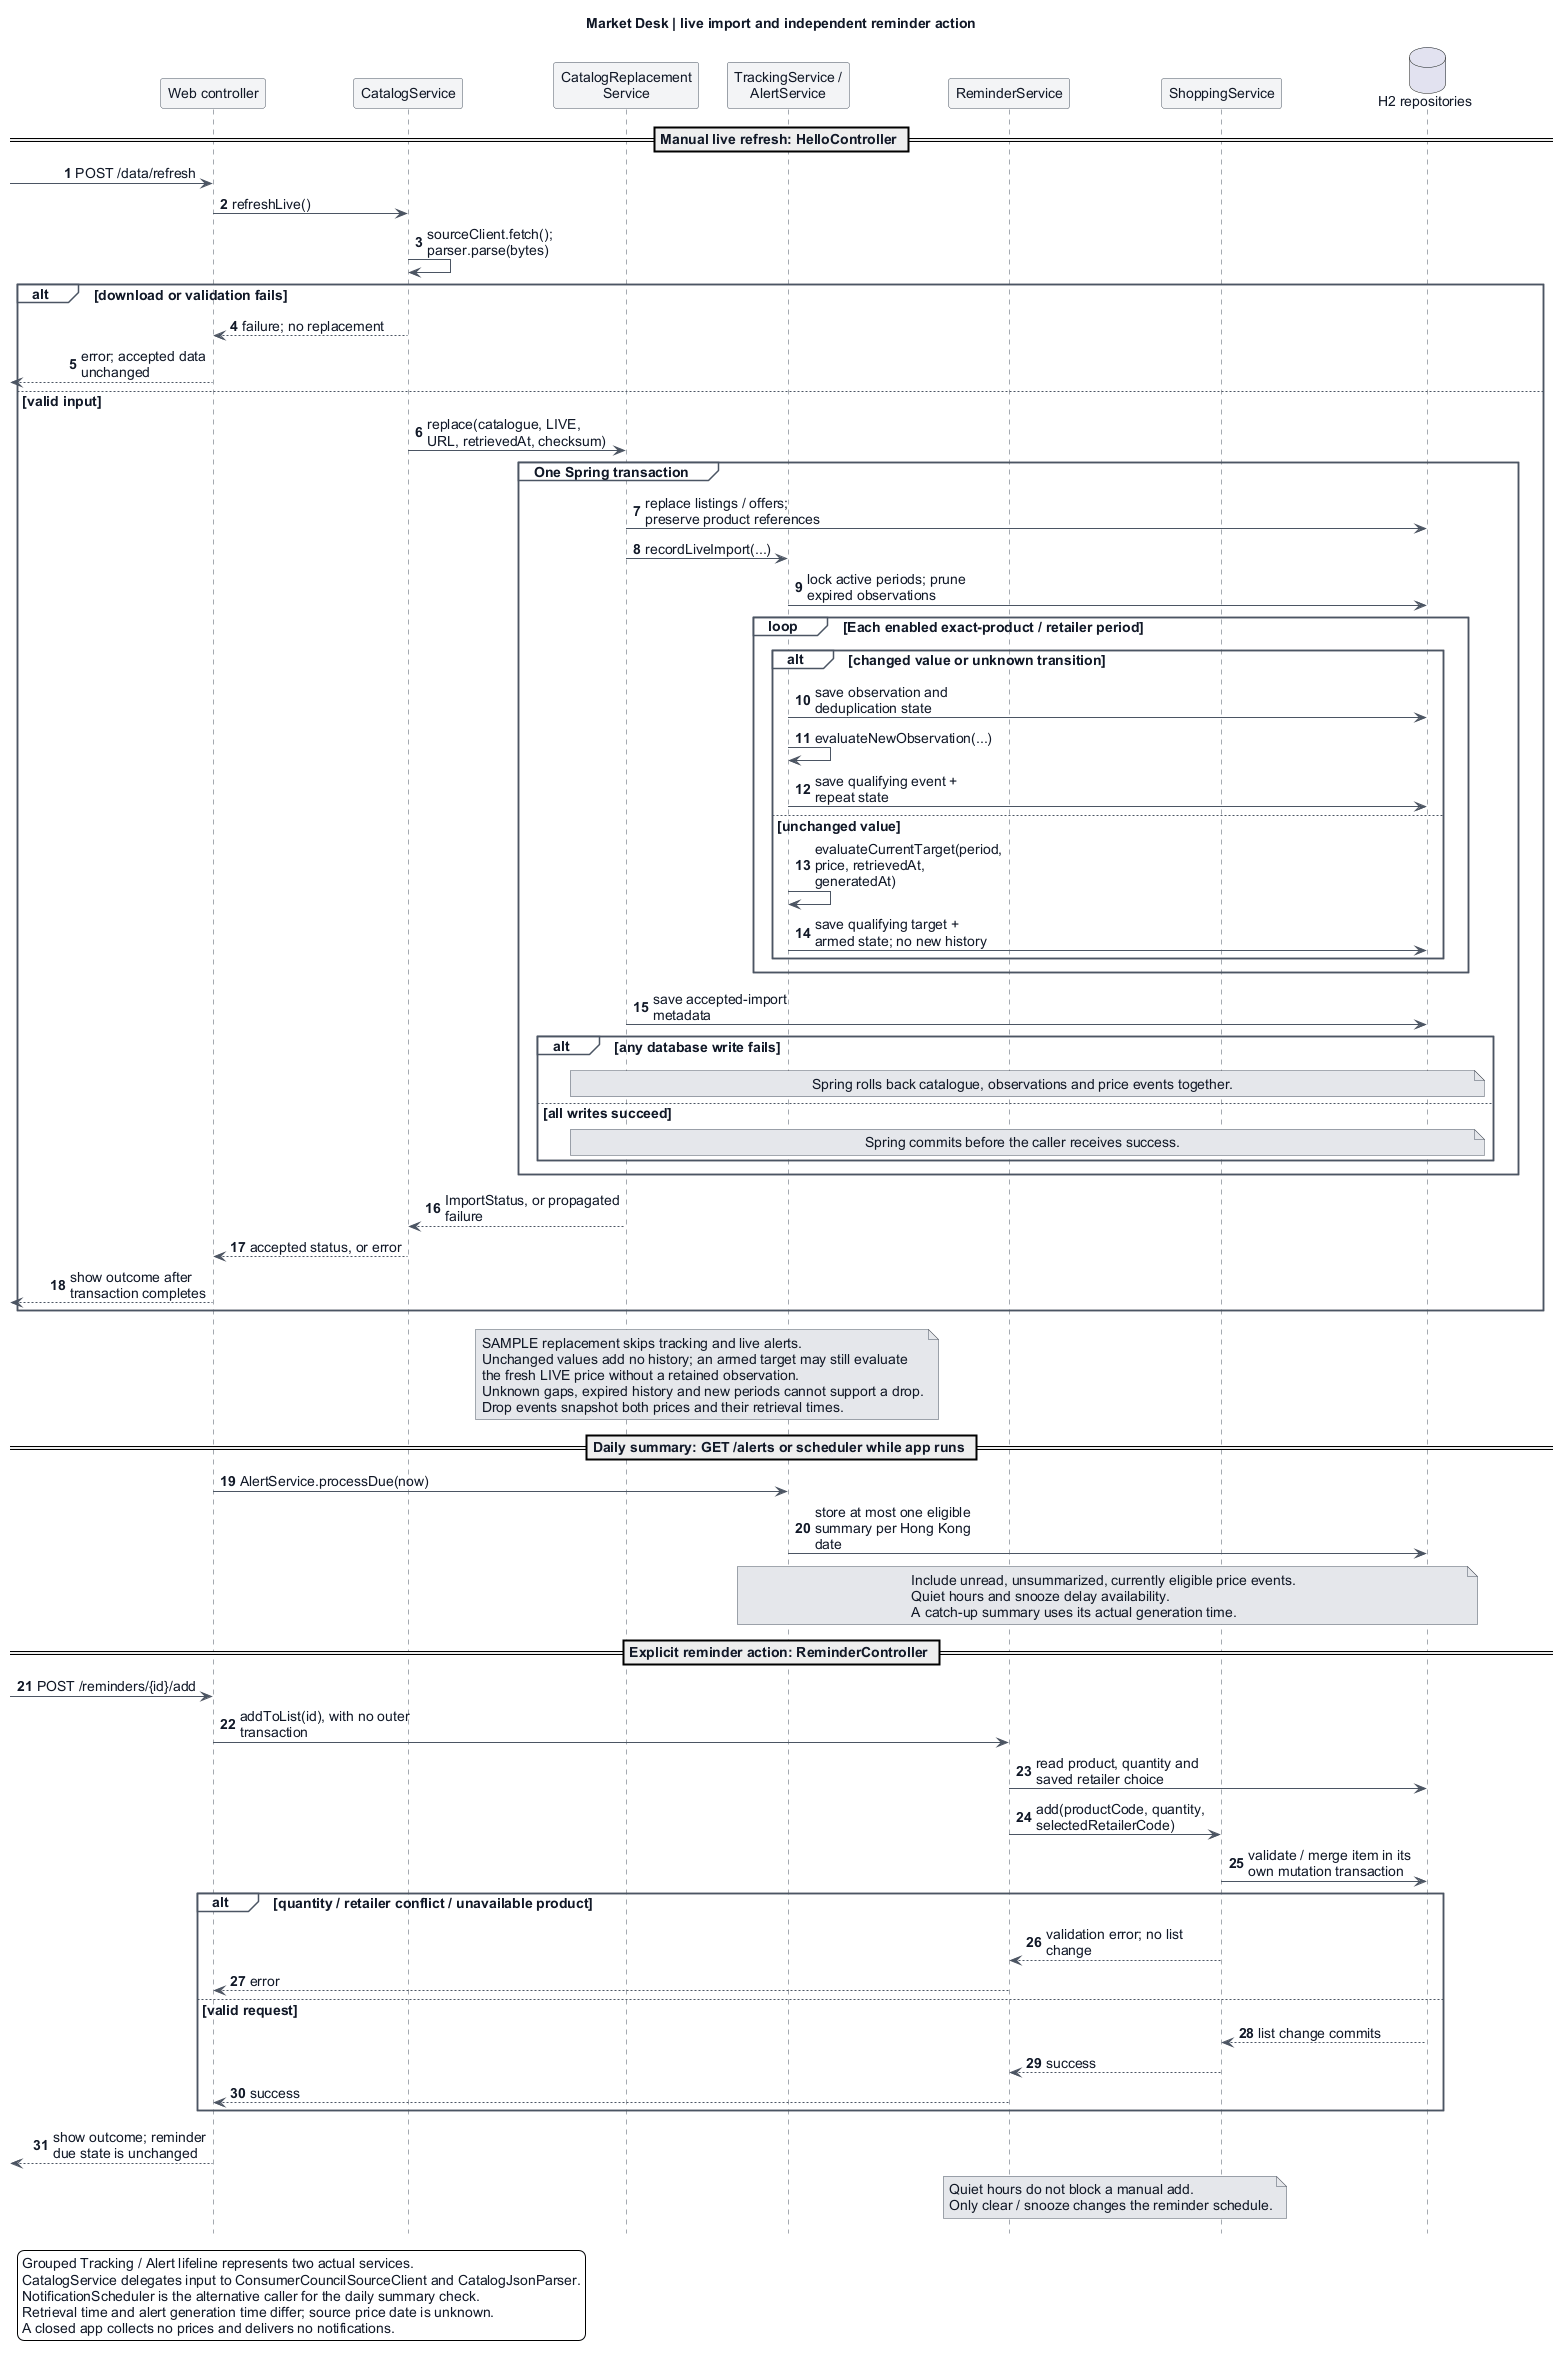

The diagram above was rendered by PlantUML. Its source (embedded in the PNG):
@startuml
skinparam backgroundColor #ffffff
skinparam defaultFontName Arial
skinparam defaultFontSize 14
skinparam defaultFontColor #111827
skinparam shadowing false
skinparam arrowColor #4b5563
skinparam sequenceParticipantBackgroundColor #f3f4f6
skinparam sequenceParticipantBorderColor #4b5563
skinparam sequenceLifeLineBorderColor #4b5563
skinparam sequenceGroupBorderColor #4b5563
skinparam sequenceGroupBackgroundColor #ffffff
skinparam noteBackgroundColor #e5e7eb
skinparam noteBorderColor #4b5563
skinparam maxMessageSize 180
hide footbox
autonumber
title Market Desk | live import and independent reminder action

participant "Web controller" as Web
participant CatalogService as Catalog
participant "CatalogReplacement\nService" as Replace
participant "TrackingService /\nAlertService" as Tracking
participant ReminderService as Reminder
participant ShoppingService as Shopping
database "H2 repositories" as DB

== Manual live refresh: HelloController ==
[-> Web: POST /data/refresh
Web -> Catalog: refreshLive()
Catalog -> Catalog: sourceClient.fetch(); parser.parse(bytes)
alt download or validation fails
  Catalog --> Web: failure; no replacement
  [<-- Web: error; accepted data unchanged
else valid input
  Catalog -> Replace: replace(catalogue, LIVE, URL, retrievedAt, checksum)
  group One Spring transaction
    Replace -> DB: replace listings / offers; preserve product references
    Replace -> Tracking: recordLiveImport(...)
    Tracking -> DB: lock active periods; prune expired observations
    loop Each enabled exact-product / retailer period
      alt changed value or unknown transition
        Tracking -> DB: save observation and deduplication state
        Tracking -> Tracking: evaluateNewObservation(...)
        Tracking -> DB: save qualifying event + repeat state
      else unchanged value
        Tracking -> Tracking: evaluateCurrentTarget(period, price, retrievedAt, generatedAt)
        Tracking -> DB: save qualifying target + armed state; no new history
      end
    end
    Replace -> DB: save accepted-import metadata
    alt any database write fails
      note over Replace,DB
        Spring rolls back catalogue, observations and price events together.
      end note
    else all writes succeed
      note over Replace,DB: Spring commits before the caller receives success.
    end
  end
  Replace --> Catalog: ImportStatus, or propagated failure
  Catalog --> Web: accepted status, or error
  [<-- Web: show outcome after transaction completes
end
note over Replace,Tracking
  SAMPLE replacement skips tracking and live alerts.
  Unchanged values add no history; an armed target may still evaluate
  the fresh LIVE price without a retained observation.
  Unknown gaps, expired history and new periods cannot support a drop.
  Drop events snapshot both prices and their retrieval times.
end note

== Daily summary: GET /alerts or scheduler while app runs ==
Web -> Tracking: AlertService.processDue(now)
Tracking -> DB: store at most one eligible summary per Hong Kong date
note over Tracking,DB
  Include unread, unsummarized, currently eligible price events.
  Quiet hours and snooze delay availability.
  A catch-up summary uses its actual generation time.
end note

== Explicit reminder action: ReminderController ==
[-> Web: POST /reminders/{id}/add
Web -> Reminder: addToList(id), with no outer transaction
Reminder -> DB: read product, quantity and saved retailer choice
Reminder -> Shopping: add(productCode, quantity, selectedRetailerCode)
Shopping -> DB: validate / merge item in its own mutation transaction
alt quantity / retailer conflict / unavailable product
  Shopping --> Reminder: validation error; no list change
  Reminder --> Web: error
else valid request
  DB --> Shopping: list change commits
  Shopping --> Reminder: success
  Reminder --> Web: success
end
[<-- Web: show outcome; reminder due state is unchanged
note over Reminder,Shopping
  Quiet hours do not block a manual add.
  Only clear / snooze changes the reminder schedule.
end note

legend bottom left
  Grouped Tracking / Alert lifeline represents two actual services.
  CatalogService delegates input to ConsumerCouncilSourceClient and CatalogJsonParser.
  NotificationScheduler is the alternative caller for the daily summary check.
  Retrieval time and alert generation time differ; source price date is unknown.
  A closed app collects no prices and delivers no notifications.
endlegend
@enduml